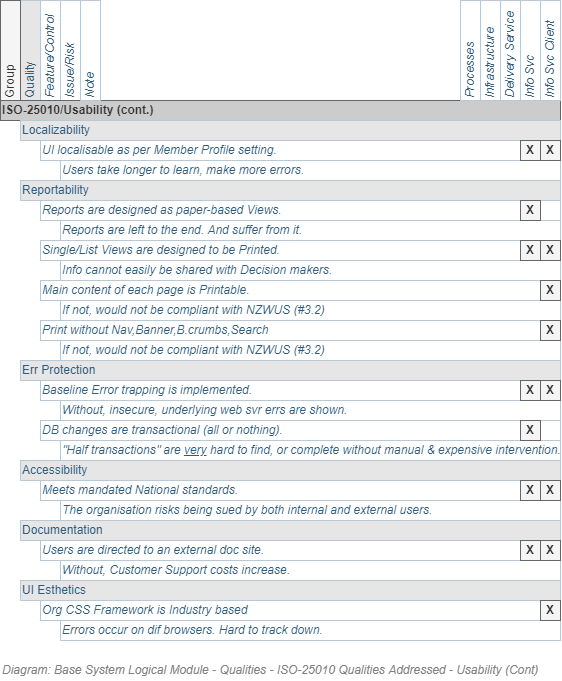

The diagram above was exported from draw.io. Its source (the exported page's mxGraphModel, read from the mxfile embedded in the PNG):
<mxGraphModel dx="782" dy="549" grid="1" gridSize="10" guides="1" tooltips="1" connect="1" arrows="1" fold="1" page="1" pageScale="1" pageWidth="827" pageHeight="1169" math="0" shadow="0">
  <root>
    <mxCell id="NPU6HyYq4xDSOvdiUXyA-0" />
    <mxCell id="NPU6HyYq4xDSOvdiUXyA-1" value="Diagrams" parent="NPU6HyYq4xDSOvdiUXyA-0" />
    <UserObject label="Quality" id="NPU6HyYq4xDSOvdiUXyA-2">
      <mxCell style="strokeColor=#bac8d3;html=1;fontColor=#2f5b7c;fontSize=12;align=left;horizontal=0;fillColor=#E6E6E6;" parent="NPU6HyYq4xDSOvdiUXyA-1" vertex="1">
        <mxGeometry x="140" y="180" width="20" height="100" as="geometry" />
      </mxCell>
    </UserObject>
    <UserObject label="Feature/Control" id="NPU6HyYq4xDSOvdiUXyA-3">
      <mxCell style="strokeColor=#bac8d3;html=1;fontColor=#2f5b7c;fontSize=12;align=left;horizontal=0;fontStyle=2" parent="NPU6HyYq4xDSOvdiUXyA-1" vertex="1">
        <mxGeometry x="160" y="180" width="20" height="100" as="geometry" />
      </mxCell>
    </UserObject>
    <UserObject label="Group" id="NPU6HyYq4xDSOvdiUXyA-4">
      <mxCell style="strokeColor=#666666;html=1;fontColor=#333333;fontSize=12;align=left;horizontal=0;fillColor=#f5f5f5;" parent="NPU6HyYq4xDSOvdiUXyA-1" vertex="1">
        <mxGeometry x="120" y="180" width="20" height="100" as="geometry" />
      </mxCell>
    </UserObject>
    <UserObject label="Issue/Risk" id="NPU6HyYq4xDSOvdiUXyA-5">
      <mxCell style="strokeColor=#bac8d3;html=1;fontColor=#2f5b7c;fontSize=12;align=left;horizontal=0;fontStyle=2" parent="NPU6HyYq4xDSOvdiUXyA-1" vertex="1">
        <mxGeometry x="180" y="180" width="20" height="100" as="geometry" />
      </mxCell>
    </UserObject>
    <UserObject label="Reportability" id="NPU6HyYq4xDSOvdiUXyA-12">
      <mxCell style="strokeColor=#bac8d3;html=1;fontColor=#2f5b7c;fontSize=12;align=left;fillColor=#E6E6E6;" parent="NPU6HyYq4xDSOvdiUXyA-1" vertex="1">
        <mxGeometry x="140" y="360" width="540" height="20" as="geometry" />
      </mxCell>
    </UserObject>
    <UserObject label="Err Protection" id="NPU6HyYq4xDSOvdiUXyA-13">
      <mxCell style="strokeColor=#bac8d3;html=1;fontColor=#2f5b7c;fontSize=12;align=left;fillColor=#E6E6E6;" parent="NPU6HyYq4xDSOvdiUXyA-1" vertex="1">
        <mxGeometry x="140" y="540" width="540" height="20" as="geometry" />
      </mxCell>
    </UserObject>
    <UserObject label="Accessibility" id="NPU6HyYq4xDSOvdiUXyA-14">
      <mxCell style="strokeColor=#bac8d3;html=1;fontColor=#2f5b7c;fontSize=12;align=left;fillColor=#E6E6E6;" parent="NPU6HyYq4xDSOvdiUXyA-1" vertex="1">
        <mxGeometry x="140" y="640" width="540" height="20" as="geometry" />
      </mxCell>
    </UserObject>
    <UserObject label="Documentation" id="NPU6HyYq4xDSOvdiUXyA-15">
      <mxCell style="strokeColor=#bac8d3;html=1;fontColor=#2f5b7c;fontSize=12;align=left;fillColor=#E6E6E6;" parent="NPU6HyYq4xDSOvdiUXyA-1" vertex="1">
        <mxGeometry x="140" y="700" width="540" height="20" as="geometry" />
      </mxCell>
    </UserObject>
    <UserObject label="UI Esthetics" id="NPU6HyYq4xDSOvdiUXyA-16">
      <mxCell style="strokeColor=#bac8d3;html=1;fontColor=#2f5b7c;fontSize=12;align=left;fillColor=#E6E6E6;" parent="NPU6HyYq4xDSOvdiUXyA-1" vertex="1">
        <mxGeometry x="140" y="760" width="540" height="20" as="geometry" />
      </mxCell>
    </UserObject>
    <UserObject label="Meets mandated National standards." id="NPU6HyYq4xDSOvdiUXyA-23">
      <mxCell style="strokeColor=#bac8d3;html=1;fontColor=#2f5b7c;fontSize=12;align=left;fontStyle=2" parent="NPU6HyYq4xDSOvdiUXyA-1" vertex="1">
        <mxGeometry x="160" y="660" width="520" height="20" as="geometry" />
      </mxCell>
    </UserObject>
    <UserObject label="ISO-25010/Usability (cont.)" id="NPU6HyYq4xDSOvdiUXyA-27">
      <mxCell style="strokeColor=#666666;html=1;fontColor=#333333;fontSize=12;align=left;fontStyle=1;fillColor=#CCCCCC;" parent="NPU6HyYq4xDSOvdiUXyA-1" vertex="1">
        <mxGeometry x="120" y="280" width="560" height="20" as="geometry" />
      </mxCell>
    </UserObject>
    <UserObject label="Reports are designed as paper-based Views." id="NPU6HyYq4xDSOvdiUXyA-30">
      <mxCell style="strokeColor=#bac8d3;html=1;fontColor=#2f5b7c;fontSize=12;align=left;fontStyle=2" parent="NPU6HyYq4xDSOvdiUXyA-1" vertex="1">
        <mxGeometry x="160" y="380" width="520" height="20" as="geometry" />
      </mxCell>
    </UserObject>
    <UserObject label="Org CSS Framework is Industry based" id="NPU6HyYq4xDSOvdiUXyA-31">
      <mxCell style="strokeColor=#bac8d3;html=1;fontColor=#2f5b7c;fontSize=12;align=left;fontStyle=2" parent="NPU6HyYq4xDSOvdiUXyA-1" vertex="1">
        <mxGeometry x="160" y="780" width="520" height="20" as="geometry" />
      </mxCell>
    </UserObject>
    <UserObject label="Baseline Error trapping is implemented." id="NPU6HyYq4xDSOvdiUXyA-32">
      <mxCell style="strokeColor=#bac8d3;html=1;fontColor=#2f5b7c;fontSize=12;align=left;fontStyle=2" parent="NPU6HyYq4xDSOvdiUXyA-1" vertex="1">
        <mxGeometry x="160" y="560" width="520" height="20" as="geometry" />
      </mxCell>
    </UserObject>
    <UserObject label="DB changes are transactional (all or nothing)." id="NPU6HyYq4xDSOvdiUXyA-34">
      <mxCell style="strokeColor=#bac8d3;html=1;fontColor=#2f5b7c;fontSize=12;align=left;fontStyle=2" parent="NPU6HyYq4xDSOvdiUXyA-1" vertex="1">
        <mxGeometry x="160" y="600" width="520" height="20" as="geometry" />
      </mxCell>
    </UserObject>
    <UserObject label="Users are directed to an external doc site." id="NPU6HyYq4xDSOvdiUXyA-35">
      <mxCell style="strokeColor=#bac8d3;html=1;fontColor=#2f5b7c;fontSize=12;align=left;fontStyle=2" parent="NPU6HyYq4xDSOvdiUXyA-1" vertex="1">
        <mxGeometry x="160" y="720" width="520" height="20" as="geometry" />
      </mxCell>
    </UserObject>
    <UserObject label="Reports are left to the end. And suffer from it." id="NPU6HyYq4xDSOvdiUXyA-46">
      <mxCell style="strokeColor=#bac8d3;html=1;fontColor=#2f5b7c;fontSize=12;align=left;fontStyle=2" parent="NPU6HyYq4xDSOvdiUXyA-1" vertex="1">
        <mxGeometry x="180" y="400" width="500" height="20" as="geometry" />
      </mxCell>
    </UserObject>
    <UserObject label="&lt;font style=&quot;font-size: 12px;&quot;&gt;Without, insecure, underlying web svr errs are shown.&lt;/font&gt;" id="NPU6HyYq4xDSOvdiUXyA-47">
      <mxCell style="strokeColor=#bac8d3;html=1;fontColor=#2f5b7c;fontSize=12;align=left;fontStyle=2" parent="NPU6HyYq4xDSOvdiUXyA-1" vertex="1">
        <mxGeometry x="180" y="580" width="500" height="20" as="geometry" />
      </mxCell>
    </UserObject>
    <UserObject label="&quot;Half transactions&quot; are &lt;u style=&quot;font-size: 12px&quot;&gt;very&lt;/u&gt; hard to find, or complete without manual &amp;amp; expensive intervention." id="NPU6HyYq4xDSOvdiUXyA-48">
      <mxCell style="strokeColor=#bac8d3;html=1;fontColor=#2f5b7c;fontSize=12;align=left;fontStyle=2" parent="NPU6HyYq4xDSOvdiUXyA-1" vertex="1">
        <mxGeometry x="180" y="620" width="500" height="20" as="geometry" />
      </mxCell>
    </UserObject>
    <UserObject label="The organisation risks being sued by both internal and external users." id="NPU6HyYq4xDSOvdiUXyA-49">
      <mxCell style="strokeColor=#bac8d3;html=1;fontColor=#2f5b7c;fontSize=12;align=left;fontStyle=2" parent="NPU6HyYq4xDSOvdiUXyA-1" vertex="1">
        <mxGeometry x="180" y="680" width="500" height="20" as="geometry" />
      </mxCell>
    </UserObject>
    <UserObject label="Without, Customer Support costs increase." id="NPU6HyYq4xDSOvdiUXyA-50">
      <mxCell style="strokeColor=#bac8d3;html=1;fontColor=#2f5b7c;fontSize=12;align=left;fontStyle=2" parent="NPU6HyYq4xDSOvdiUXyA-1" vertex="1">
        <mxGeometry x="180" y="740" width="500" height="20" as="geometry" />
      </mxCell>
    </UserObject>
    <UserObject label="Errors occur on dif browsers. Hard to track down." id="NPU6HyYq4xDSOvdiUXyA-51">
      <mxCell style="strokeColor=#bac8d3;html=1;fontColor=#2f5b7c;fontSize=12;align=left;fontStyle=2" parent="NPU6HyYq4xDSOvdiUXyA-1" vertex="1">
        <mxGeometry x="180" y="800" width="500" height="20" as="geometry" />
      </mxCell>
    </UserObject>
    <UserObject label="Single/List Views are designed to be Printed." id="NPU6HyYq4xDSOvdiUXyA-52">
      <mxCell style="strokeColor=#bac8d3;html=1;fontColor=#2f5b7c;fontSize=12;align=left;fontStyle=2" parent="NPU6HyYq4xDSOvdiUXyA-1" vertex="1">
        <mxGeometry x="160" y="420" width="520" height="20" as="geometry" />
      </mxCell>
    </UserObject>
    <UserObject label="Info cannot easily be shared with Decision makers." id="NPU6HyYq4xDSOvdiUXyA-53">
      <mxCell style="strokeColor=#bac8d3;html=1;fontColor=#2f5b7c;fontSize=12;align=left;fontStyle=2" parent="NPU6HyYq4xDSOvdiUXyA-1" vertex="1">
        <mxGeometry x="180" y="440" width="500" height="20" as="geometry" />
      </mxCell>
    </UserObject>
    <UserObject label="Main content of each page is Printable." id="NPU6HyYq4xDSOvdiUXyA-54">
      <mxCell style="strokeColor=#bac8d3;html=1;fontColor=#2f5b7c;fontSize=12;align=left;fontStyle=2" parent="NPU6HyYq4xDSOvdiUXyA-1" vertex="1">
        <mxGeometry x="160" y="460" width="520" height="20" as="geometry" />
      </mxCell>
    </UserObject>
    <UserObject label="If not, would not be compliant with NZWUS (#3.2)" id="NPU6HyYq4xDSOvdiUXyA-55">
      <mxCell style="strokeColor=#bac8d3;html=1;fontColor=#2f5b7c;fontSize=12;align=left;fontStyle=2" parent="NPU6HyYq4xDSOvdiUXyA-1" vertex="1">
        <mxGeometry x="180" y="480" width="500" height="20" as="geometry" />
      </mxCell>
    </UserObject>
    <UserObject label="Print without Nav,Banner,B.crumbs,Search" id="NPU6HyYq4xDSOvdiUXyA-56">
      <mxCell style="strokeColor=#bac8d3;html=1;fontColor=#2f5b7c;fontSize=12;align=left;fontStyle=2" parent="NPU6HyYq4xDSOvdiUXyA-1" vertex="1">
        <mxGeometry x="160" y="500" width="520" height="20" as="geometry" />
      </mxCell>
    </UserObject>
    <UserObject label="If not, would not be compliant with NZWUS (#3.2)" id="NPU6HyYq4xDSOvdiUXyA-57">
      <mxCell style="strokeColor=#bac8d3;html=1;fontColor=#2f5b7c;fontSize=12;align=left;fontStyle=2" parent="NPU6HyYq4xDSOvdiUXyA-1" vertex="1">
        <mxGeometry x="180" y="520" width="500" height="20" as="geometry" />
      </mxCell>
    </UserObject>
    <UserObject label="Localizability" id="Or17TVGlf3JwyH6q8U-N-0">
      <mxCell style="strokeColor=#bac8d3;html=1;fontColor=#2f5b7c;fontSize=12;align=left;fillColor=#E6E6E6;" parent="NPU6HyYq4xDSOvdiUXyA-1" vertex="1">
        <mxGeometry x="140" y="300" width="540" height="20" as="geometry" />
      </mxCell>
    </UserObject>
    <UserObject label="UI localisable as per Member Profile setting." id="Or17TVGlf3JwyH6q8U-N-1">
      <mxCell style="strokeColor=#bac8d3;html=1;fontColor=#2f5b7c;fontSize=12;align=left;fontStyle=2" parent="NPU6HyYq4xDSOvdiUXyA-1" vertex="1">
        <mxGeometry x="160" y="320" width="520" height="20" as="geometry" />
      </mxCell>
    </UserObject>
    <UserObject label="Users take longer to learn, make more errors." id="Or17TVGlf3JwyH6q8U-N-2">
      <mxCell style="strokeColor=#bac8d3;html=1;fontColor=#2f5b7c;fontSize=12;align=left;fontStyle=2" parent="NPU6HyYq4xDSOvdiUXyA-1" vertex="1">
        <mxGeometry x="180" y="340" width="500" height="20" as="geometry" />
      </mxCell>
    </UserObject>
    <UserObject label="Note" id="YQ3f_yUsl9AiqAGr3P1W-0">
      <mxCell style="strokeColor=#bac8d3;html=1;fontColor=#2f5b7c;fontSize=12;align=left;horizontal=0;fontStyle=2" parent="NPU6HyYq4xDSOvdiUXyA-1" vertex="1">
        <mxGeometry x="200" y="180" width="20" height="100" as="geometry" />
      </mxCell>
    </UserObject>
    <UserObject label="Infrastructure" id="hBwP9MY-Jj1w0hIBQBUA-1">
      <mxCell style="strokeColor=#bac8d3;html=1;fontColor=#2f5b7c;fontSize=12;align=left;horizontal=0;fontStyle=2" parent="NPU6HyYq4xDSOvdiUXyA-1" vertex="1">
        <mxGeometry x="600" y="180" width="20" height="100" as="geometry" />
      </mxCell>
    </UserObject>
    <UserObject label="Info Svc" id="hBwP9MY-Jj1w0hIBQBUA-2">
      <mxCell style="strokeColor=#bac8d3;html=1;fontColor=#2f5b7c;fontSize=12;align=left;horizontal=0;fontStyle=2" parent="NPU6HyYq4xDSOvdiUXyA-1" vertex="1">
        <mxGeometry x="640" y="180" width="20" height="100" as="geometry" />
      </mxCell>
    </UserObject>
    <UserObject label="Info Svc Client" id="hBwP9MY-Jj1w0hIBQBUA-3">
      <mxCell style="strokeColor=#bac8d3;html=1;fontColor=#2f5b7c;fontSize=12;align=left;horizontal=0;fontStyle=2" parent="NPU6HyYq4xDSOvdiUXyA-1" vertex="1">
        <mxGeometry x="660" y="180" width="20" height="100" as="geometry" />
      </mxCell>
    </UserObject>
    <UserObject label="Delivery Service" id="hBwP9MY-Jj1w0hIBQBUA-4">
      <mxCell style="strokeColor=#bac8d3;html=1;fontColor=#2f5b7c;fontSize=12;align=left;horizontal=0;fontStyle=2" parent="NPU6HyYq4xDSOvdiUXyA-1" vertex="1">
        <mxGeometry x="620" y="180" width="20" height="100" as="geometry" />
      </mxCell>
    </UserObject>
    <UserObject label="Processes" id="hBwP9MY-Jj1w0hIBQBUA-5">
      <mxCell style="strokeColor=#bac8d3;html=1;fontColor=#2f5b7c;fontSize=12;align=left;horizontal=0;fontStyle=2" parent="NPU6HyYq4xDSOvdiUXyA-1" vertex="1">
        <mxGeometry x="580" y="180" width="20" height="100" as="geometry" />
      </mxCell>
    </UserObject>
    <mxCell id="hBwP9MY-Jj1w0hIBQBUA-6" value="&lt;b&gt;X&lt;/b&gt;" style="text;html=1;strokeColor=#666666;fillColor=#f5f5f5;align=center;verticalAlign=middle;whiteSpace=wrap;rounded=0;fontSize=12;fontColor=#333333;" parent="NPU6HyYq4xDSOvdiUXyA-1" vertex="1">
      <mxGeometry x="660" y="320" width="20" height="20" as="geometry" />
    </mxCell>
    <mxCell id="hBwP9MY-Jj1w0hIBQBUA-7" value="&lt;b&gt;X&lt;/b&gt;" style="text;html=1;strokeColor=#666666;fillColor=#f5f5f5;align=center;verticalAlign=middle;whiteSpace=wrap;rounded=0;fontSize=12;fontColor=#333333;" parent="NPU6HyYq4xDSOvdiUXyA-1" vertex="1">
      <mxGeometry x="640" y="320" width="20" height="20" as="geometry" />
    </mxCell>
    <mxCell id="hBwP9MY-Jj1w0hIBQBUA-8" value="&lt;b&gt;X&lt;/b&gt;" style="text;html=1;strokeColor=#666666;fillColor=#f5f5f5;align=center;verticalAlign=middle;whiteSpace=wrap;rounded=0;fontSize=12;fontColor=#333333;" parent="NPU6HyYq4xDSOvdiUXyA-1" vertex="1">
      <mxGeometry x="640" y="380" width="20" height="20" as="geometry" />
    </mxCell>
    <mxCell id="hBwP9MY-Jj1w0hIBQBUA-9" value="&lt;b&gt;X&lt;/b&gt;" style="text;html=1;strokeColor=#666666;fillColor=#f5f5f5;align=center;verticalAlign=middle;whiteSpace=wrap;rounded=0;fontSize=12;fontColor=#333333;" parent="NPU6HyYq4xDSOvdiUXyA-1" vertex="1">
      <mxGeometry x="660" y="420" width="20" height="20" as="geometry" />
    </mxCell>
    <mxCell id="hBwP9MY-Jj1w0hIBQBUA-10" value="&lt;b&gt;X&lt;/b&gt;" style="text;html=1;strokeColor=#666666;fillColor=#f5f5f5;align=center;verticalAlign=middle;whiteSpace=wrap;rounded=0;fontSize=12;fontColor=#333333;" parent="NPU6HyYq4xDSOvdiUXyA-1" vertex="1">
      <mxGeometry x="640" y="420" width="20" height="20" as="geometry" />
    </mxCell>
    <mxCell id="hBwP9MY-Jj1w0hIBQBUA-11" value="&lt;b&gt;X&lt;/b&gt;" style="text;html=1;strokeColor=#666666;fillColor=#f5f5f5;align=center;verticalAlign=middle;whiteSpace=wrap;rounded=0;fontSize=12;fontColor=#333333;" parent="NPU6HyYq4xDSOvdiUXyA-1" vertex="1">
      <mxGeometry x="660" y="460" width="20" height="20" as="geometry" />
    </mxCell>
    <mxCell id="hBwP9MY-Jj1w0hIBQBUA-12" value="&lt;b&gt;X&lt;/b&gt;" style="text;html=1;strokeColor=#666666;fillColor=#f5f5f5;align=center;verticalAlign=middle;whiteSpace=wrap;rounded=0;fontSize=12;fontColor=#333333;" parent="NPU6HyYq4xDSOvdiUXyA-1" vertex="1">
      <mxGeometry x="660" y="500" width="20" height="20" as="geometry" />
    </mxCell>
    <mxCell id="hBwP9MY-Jj1w0hIBQBUA-13" value="&lt;b&gt;X&lt;/b&gt;" style="text;html=1;strokeColor=#666666;fillColor=#f5f5f5;align=center;verticalAlign=middle;whiteSpace=wrap;rounded=0;fontSize=12;fontColor=#333333;" parent="NPU6HyYq4xDSOvdiUXyA-1" vertex="1">
      <mxGeometry x="640" y="560" width="20" height="20" as="geometry" />
    </mxCell>
    <mxCell id="hBwP9MY-Jj1w0hIBQBUA-14" value="&lt;b&gt;X&lt;/b&gt;" style="text;html=1;strokeColor=#666666;fillColor=#f5f5f5;align=center;verticalAlign=middle;whiteSpace=wrap;rounded=0;fontSize=12;fontColor=#333333;" parent="NPU6HyYq4xDSOvdiUXyA-1" vertex="1">
      <mxGeometry x="660" y="560" width="20" height="20" as="geometry" />
    </mxCell>
    <mxCell id="hBwP9MY-Jj1w0hIBQBUA-15" value="&lt;b&gt;X&lt;/b&gt;" style="text;html=1;strokeColor=#666666;fillColor=#f5f5f5;align=center;verticalAlign=middle;whiteSpace=wrap;rounded=0;fontSize=12;fontColor=#333333;" parent="NPU6HyYq4xDSOvdiUXyA-1" vertex="1">
      <mxGeometry x="640" y="600" width="20" height="20" as="geometry" />
    </mxCell>
    <mxCell id="hBwP9MY-Jj1w0hIBQBUA-16" value="&lt;b&gt;X&lt;/b&gt;" style="text;html=1;strokeColor=#666666;fillColor=#f5f5f5;align=center;verticalAlign=middle;whiteSpace=wrap;rounded=0;fontSize=12;fontColor=#333333;" parent="NPU6HyYq4xDSOvdiUXyA-1" vertex="1">
      <mxGeometry x="640" y="660" width="20" height="20" as="geometry" />
    </mxCell>
    <mxCell id="hBwP9MY-Jj1w0hIBQBUA-17" value="&lt;b&gt;X&lt;/b&gt;" style="text;html=1;strokeColor=#666666;fillColor=#f5f5f5;align=center;verticalAlign=middle;whiteSpace=wrap;rounded=0;fontSize=12;fontColor=#333333;" parent="NPU6HyYq4xDSOvdiUXyA-1" vertex="1">
      <mxGeometry x="660" y="660" width="20" height="20" as="geometry" />
    </mxCell>
    <mxCell id="hBwP9MY-Jj1w0hIBQBUA-18" value="&lt;b&gt;X&lt;/b&gt;" style="text;html=1;strokeColor=#666666;fillColor=#f5f5f5;align=center;verticalAlign=middle;whiteSpace=wrap;rounded=0;fontSize=12;fontColor=#333333;" parent="NPU6HyYq4xDSOvdiUXyA-1" vertex="1">
      <mxGeometry x="660" y="720" width="20" height="20" as="geometry" />
    </mxCell>
    <mxCell id="hBwP9MY-Jj1w0hIBQBUA-19" value="&lt;b&gt;X&lt;/b&gt;" style="text;html=1;strokeColor=#666666;fillColor=#f5f5f5;align=center;verticalAlign=middle;whiteSpace=wrap;rounded=0;fontSize=12;fontColor=#333333;" parent="NPU6HyYq4xDSOvdiUXyA-1" vertex="1">
      <mxGeometry x="640" y="720" width="20" height="20" as="geometry" />
    </mxCell>
    <mxCell id="hBwP9MY-Jj1w0hIBQBUA-20" value="&lt;b&gt;X&lt;/b&gt;" style="text;html=1;strokeColor=#666666;fillColor=#f5f5f5;align=center;verticalAlign=middle;whiteSpace=wrap;rounded=0;fontSize=12;fontColor=#333333;" parent="NPU6HyYq4xDSOvdiUXyA-1" vertex="1">
      <mxGeometry x="660" y="780" width="20" height="20" as="geometry" />
    </mxCell>
    <mxCell id="NPU6HyYq4xDSOvdiUXyA-58" value="Title/Diagram" style="" parent="NPU6HyYq4xDSOvdiUXyA-0" />
    <mxCell id="NPU6HyYq4xDSOvdiUXyA-59" value="&lt;font style=&quot;font-size: 12px&quot;&gt;Diagram: Base System Logical Module - Qualities -&amp;nbsp;ISO-25010 Qualities Addressed - Usability (Cont)&lt;/font&gt;" style="text;strokeColor=none;fillColor=none;html=1;fontSize=12;fontStyle=2;verticalAlign=middle;align=left;shadow=0;glass=0;comic=0;opacity=30;fontColor=#808080;" parent="NPU6HyYq4xDSOvdiUXyA-58" vertex="1">
      <mxGeometry x="120" y="840" width="520" height="20" as="geometry" />
    </mxCell>
    <mxCell id="NPU6HyYq4xDSOvdiUXyA-64" value="About" parent="NPU6HyYq4xDSOvdiUXyA-0" />
  </root>
</mxGraphModel>